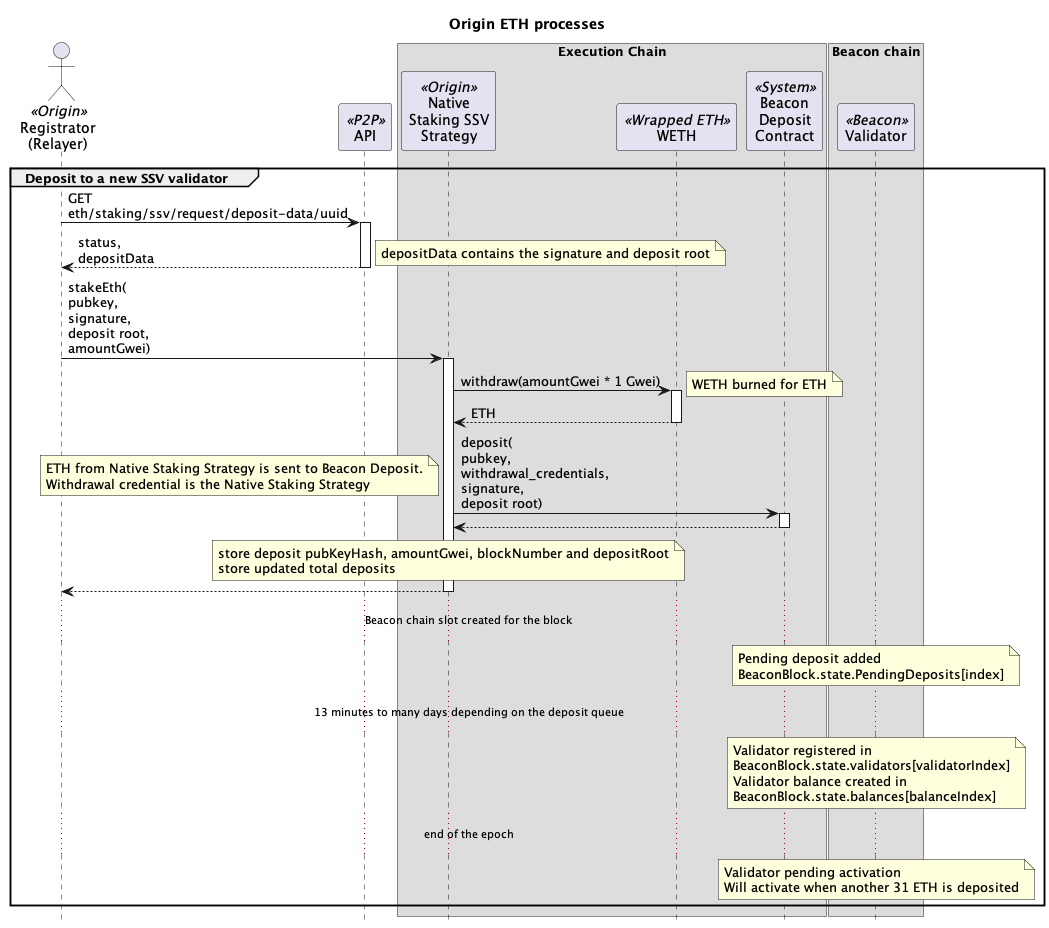

The diagram above was rendered by PlantUML. Its source (embedded in the PNG):
@startuml

skinparam tabSize 2
hide footbox

title "Origin ETH processes"

' actor "Anyone" as sender
' actor "Block\nBuilder\n(MEV)" as mev
actor "Registrator\n(Relayer)" as reg <<Origin>>
' actor "Strategist\n(2/8 Safe)" as strategist <<Origin>>
' actor "Governor\n(Timelock)" as gov <<Origin>>
' actor "Treasury" as treasury <<Origin>>
participant "API" as api <<P2P>>
' actor "Operators" as ssvOp <<SSV>>

box "Execution Chain"
' participant "Harvester" as harv <<Origin>>
' participant "Dripper" as drip <<Origin>>
' participant "Vault" as vault <<Origin>>
participant "Native\nStaking SSV\nStrategy" as nativeStrat <<Origin>>
' participant "Fee\nAccumulator" as feeAccum <<Origin>>
' participant "SSV Network" as ssvNet <<SSV>>
' participant "Token" as ssv <<SSV>>
participant "WETH" as weth <<Wrapped ETH>>
' participant "Beacon\nOracle" as bo <<Origin>>
participant "Beacon\nDeposit\nContract" as dep <<System>>
' participant "Beacon\nBlock\nRoots" as roots <<System>>
end box

box "Beacon chain"
participant "Validator" as val <<Beacon>>
end box

' group Governor initializes the Native Staking Strategy

' gov -> nativeStrat : initialize()
' activate nativeStrat
' nativeStrat -> ssv : approve(\nSSV Network,\namount)
' activate ssv
' note right : Native Staking Strategy approves\nSSV Network to spend\nSSV tokens
' return
' nativeStrat -> ssvNet : setFeeRecipientAddress(\nFeeAccumulator)
' activate ssvNet
' note right : set FeeAccumulator\nto receive MEV rewards
' return
' return

' gov -> ssv : transfer(\nfrom\nto\namount)
' activate ssv
' note right : transfer SSV tokens\nfrom Governor\nto Native Staking Strategy
' return

' end group

' group Registrator creates a new SSV validator

' reg -> api: POST\neth/staking/ssv/request/create\nuuid,\nvalidatorsCount,\ntype,\nwithdrawalAddress,\nfeeRecipientAddress,\nssvOwnerAddress,\noperationPeriodInDays,\namountPerValidator,\nwithdrawalCredentialsType
' activate api
' note right
' withdrawalAddress is Native Staking Strategy
' feeRecipientAddress is FeeAccumulator contract
' ssvOwnerAddress is Native Staking Strategy
' type is with-encrypt-key
' ecdhPublicKey public key for encrypting the validator keys
' operationPeriodInDays is 0 if not the first validator in the cluster
' amountPerValidator 1 ETH in Gwei to limit front-run deposits
' withdrawalCredentialsType 0x02 for compounding validators
' end note
' api -> api: private key
' note right : generate a validator private key
' api -> api: split(key)
' note right : splits validator key into multiple KeyShares
' return

' reg -> api: GET\neth/staking/ssv/request/status/uuid
' activate api
' return status,\npubkey\nvalidatorRegistration,\nshareData
' note right : validatorRegistration contains the operatorIds and cluster details

' reg -> nativeStrat : registerSsvValidators(\npublicKeys[],\noperatorIds,\nsharesData[],\nssvAmount,\ncluster)
' activate nativeStrat
' note right
' cluster data:
' The number of validators in the cluster
' The index of network fees related to this cluster
' The last index calculated for the cluster
' Flag indicating whether the cluster is active
' The SSV balance of the cluster
' end note
' nativeStrat -> ssvNet : bulkRegisterValidator(\npublicKeys[],\noperatorIds,\nsharesData[],\nssvAmount,\ncluster)
' activate ssvNet
' ssvNet -> ssv : transferFrom(\nfrom\nto\namount)
' activate ssv
' note right: for the first validator\ntransfer SSV tokens\nfrom NodeDelegator\nto SSV Network
' return
' return
' return

' end group

' ... 20 minutes ...

group Deposit to a new SSV validator

reg -> api: GET\neth/staking/ssv/request/deposit-data/uuid
activate api
return status,\ndepositData
note right : depositData contains the signature and deposit root

reg -> nativeStrat : stakeEth(\npubkey,\nsignature,\ndeposit root,\namountGwei)
activate nativeStrat
nativeStrat -> weth : withdraw(amountGwei * 1 Gwei)
activate weth
note right : WETH burned for ETH
return ETH

nativeStrat -> dep : deposit(\npubkey,\nwithdrawal_credentials,\nsignature,\ndeposit root)
activate dep
note left
ETH from Native Staking Strategy is sent to Beacon Deposit.
Withdrawal credential is the Native Staking Strategy
end note
return

note over nativeStrat
store deposit pubKeyHash, amountGwei, blockNumber and depositRoot
store updated total deposits
end note

return

... Beacon chain slot created for the block ...

note over val : Pending deposit added\nBeaconBlock.state.PendingDeposits[index]

... 13 minutes to many days depending on the deposit queue ...

note over val
Validator registered in
BeaconBlock.state.validators[validatorIndex]
Validator balance created in
BeaconBlock.state.balances[balanceIndex]
end note

... end of the epoch ...

note over val
Validator pending activation
Will activate when another 31 ETH is deposited
end note
end group

' group Deposit more to existing validator

' reg -> api: POST\neth/staking/direct/increment-request/create\nuuid\npubkeys,amountPerValidator,withdrawalAddress
' activate api
' note right: amountPerValidator is in Gwei
' return 

' reg -> api: GET\neth/staking/eth/staking/increment-request/status/uuid
' activate api
' return status,\ndepositData
' note right : depositData contains the signature and deposit root

' reg -> nativeStrat : stakeEth(\npubkey,\nsignature,\ndeposit root,\namountGwei)
' activate nativeStrat
' nativeStrat -> weth : withdraw(amountGwei * 1 Gwei)
' activate weth
' note right : WETH burned for ETH
' return ETH

' nativeStrat -> dep : deposit(\npubkey,\nwithdrawal_credentials,\nsignature,\ndeposit root)
' activate dep
' note left
' ETH from Native Staking Strategy is sent to Beacon Deposit.
' Withdrawal credential is the Native Staking Strategy
' end note
' return

' note over nativeStrat
' store deposit pubKeyHash, amountGwei, blockNumber and depositRoot
' store updated total deposits
' end note
' return

' ... Beacon chain slot created for the block ...

' note over val : Pending deposit added\nBeaconBlock.state.PendingDeposits[index]

' ... 13 minutes to many days depending on the deposit queue ...

' note over val: Validator balance updated\nBeaconBlock.state.balances[balanceIndex]

' ... end of the epoch ...

' note over val: Validator activated if >= 32 ETH

' end group


' group Verify validator deposit

' sender -> val : getBlockV2(slot)
' note left : slot the deposit was\ncreated on the execution layer
' activate val
' return beacon block

' sender -> val : getStateV2(slot)
' note left : slot the deposit was\ncreated on the execution layer
' activate val
' return beacon state

' sender -> sender : generateSlotProof(\nbeacon block)
' sender -> sender : generateBlockProof(\nbeacon block,\nbeacon state)

' ' map block number to slot in Beacon Oracle
' sender -> bo : proveSlot(timestamp,\nslot number,\nblock number,\nslot proof,\nblock proof)
' activate bo
' bo -> roots : get(timestamp)
' note left
' timestamp of the block after the block we want to map to a slot.
' This is because the timestamp will get the parent block root.
' end note
' activate roots
' return parent block root
' note over bo
' construct the slot root
' verify slot root against the parent block root using the slot proof
' construct the block number root
' verify block root against the parent block root using the block proof
' store map of block to slot
' end note
' return

' ... four validators are activated each epoch from the Validator Queue (1-10 days) ...

' note over val : Active

' end group

' sender -> val : getBlockV2(slot)
' note left : slot on or after the deposit\nwas processed on the Beacon chain
' activate val
' return beacon block

' sender -> val : getStateV2(slot)
' note left : slot on or after the deposit\nwas processed on the Beacon chain
' activate val
' return beacon state

' sender -> sender : generateValidatorProof(\nvalidator index,\nbeacon block,\nbeacon state)
' sender -> sender : generateFirstPendingDepositProof(\nbeacon block,\nbeacon state)

' ' prove a deposit has been processed on the Beacon chain
' sender -> nativeStrat : verifyDeposit(\ndeposit root,\nvalidator index,\ntimestamp,\nvalidator details,\nvalidator details proof,\nfirst pending deposit\nfirst pending deposit proof)
' activate nativeStrat
' nativeStrat -> roots : get(block timestamp)
' note left: timestamp of the block after the block we are proving for
' activate roots
' return parent block root

' ' verify the validator
' note over nativeStrat
' get pubkey of deposit using the deposit root
' construct validator root using the pubkey from the deposit and validator details
' verify validator proof against the parent block root using the validator root and index
' end note

' ' verify first pending deposit 
' note over nativeStrat
' construct the root of the first pending deposit
' verify first pending deposit proof against the parent block root
' end note

' loop stored deposits
'     alt the deposit root matches
'         nativeStrat -> bo : mapBlock2Slot(deposit block)
'         activate bo
'         return slot

'         note over nativeStrat
'             if the deposit's slot equals the first pending deposit's slot
'                 revert
'             else if the deposit's slot < the first pending deposit's slot
'                 delete stored deposit
'                 reduce total pending deposits by deposit amount
'                 add validator index to active validators
'         end note
'     end
' end

' return

' end group

' group Update balances

' sender -> nativeStrat : snapBalances()
' activate nativeStrat
' nativeStrat -> roots : get(block timestamp)
' activate roots
' return parent block root
' note over nativeStrat
' store strategy WETH and ETH balances
' store parent block root
' end note
' return

' sender -> val : getBlockV2(slot)
' note left : slot after snapBeaconRoot was taken
' activate val
' return beacon block

' sender -> val : getStateV2(slot)
' note left : slot after snapBeaconRoot was taken
' activate val
' return beacon state

' sender -> sender : generateFirstPendingDepositProof(\nbeacon block,\nbeacon state)
' note left : proof against beacon block root
' sender -> sender : generateValidatorBalanceContainerProof(\nbeacon block,\nbeacon state)
' note left : proof against beacon block root
' loop active validator indexes
' sender -> sender : generateValidatorBalanceProof(\nvalidator index,\nbeacon block,\nbeacon state)
' note left: proof against root of\nbeaconBlock.state.balances
' end

' sender -> nativeStrat : proveBalances(\nfirst pending deposit\nfirst pending deposit proof,\nvalidator container proof,\nvalidator balance proofs)
' activate nativeStrat
' loop stored deposits
'     nativeStrat -> bo : mapBlock2Slot(deposit block)
'     activate bo
'     return slot

'     note over nativeStrat
'         revert if the stored deposit's slot is <= the first pending deposit's slot
'     end note

'     note over nativeStrat: total pending deposit amounts
' end

' note over nativeStrat
'     verify balances container proof against the snapped block root
' end note
' loop active validator indexes
'     note over nativeStrat
'         verify validator balance proof against the balances container root using the validator index
'     end note

'     note over nativeStrat
'         decode the validator balance from the balance root
'         total validator balances
'     end note
' end
' note over nativeStrat
'     store strategy balance =
'         ETH balance from snap +
'         WETH balance from snap +
'         total pending deposit amounts +
'         total validator balances
' end note

' return

' end group

' group Registrator deposits more SSV to SSV cluster

' strategist -> ssv : transfer(\nto\namount)
' activate ssv
' note right : transfer SSV tokens\nfrom Treasury\nto Native Staking Strategy
' return

' group SSV ClusterScanner
' reg -> ssvNet : getPastEvents(filter)
' activate ssvNet
' note right : get all events where the ownerAddress\nis the Native Staking Strategy
' return events

' reg -> reg : getCluster(events):\n cluster
' note right
' cluster data:
'   validatorCount
'   networkFeeIndex
'   index
'   active
'   balance
' end note
' end group

' strategist -> nativeStrat : depositSSV(\noperatorIds,\namount,\ncluster)
' activate nativeStrat
' nativeStrat -> ssvNet : deposit(\nclusterOwner,\noperatorIds,\namount,\ncluster)
' activate ssvNet
' note right
' clusterOwner is Native Staking Strategy
' operatorIds are the SSV Operators
' amount of SSV tokens
' end note
' ssvNet -> ssv : transferFrom(\nfrom\nto\namount)
' activate ssv
' note right: transfer SSV tokens\nfrom Native Staking Strategy\nto SSV Network
' return
' return
' return
' end group

' group Consensus Rewards

' note over val
' attesting to blocks
' participating in sync committees
' end note
' val -> val : ETH

' ... swept every 8-10 days ...

' note over val : partial withdraw of excess ETH\nfrom validator to the Native Staking Strategy
' val -> nativeStrat : ETH

' note over nativeStrat : Native Staking Strategy's\nWETH balance does not change

' end group

' group Registrator full withdraw from validator

' reg -> nativeStrat : exitSsvValidator(\npublicKey\noperatorIds)
' activate nativeStrat
' nativeStrat -> ssvNet : exitValidator(\npublicKey\noperatorIds)
' activate ssvNet
' return
' return

' ssvOp -> ssvOp : sign(\npk,\nexit message)
' note right : voluntary exit message signed by the validator private key
' ssvOp -> val : signed voluntary exit message
' activate val
' return

' ... wait until validator has exited.\nmin four epochs (~25 min), currently 1.5 hours but can take a number of days depending on the number of validators in the exit queue ...

' reg -> nativeStrat : removeSsvValidator(\npublicKey,\noperatorIds,\ncluster)
' activate nativeStrat
' nativeStrat -> ssvNet : removeValidator(\npublicKey\noperatorIds,\ncluster)
' activate ssvNet
' note right : stop paying SSV to Operators\n and reduce required SSV collateral
' return
' return

' ... wait for the validator to be swept on the Beacon chain\ncurrent time is every 8.5 days ...

' val -> nativeStrat : ETH
' note left : transfer staked ETH and rewards\nfrom Beacon Deposit\nto Native Staking Strategy

' note over nativeStrat : Native Staking Strategy's\nWETH balance does not change

' end group

' group Execution Rewards

' mev -> feeAccum : ETH
' note right : MEV rewards

' sender -> nativeStrat : ETH
' note right : tx priority fees

' note over nativeStrat : Native Staking Strategy's WETH balance\ndoes not change from either

' end group

' group Registrator does accounting of consensus rewards and validator withdrawals

' reg -> nativeStrat : doAccounting()
' activate nativeStrat

' note over nativeStrat
' ETH received since last accounting = current ETH balance - previous consensus rewards
' validator withdrawals = ETH received / 32 ETH
' end note

' nativeStrat -> weth : deposit(\nwithdrawn ETH)
' activate weth
' note left : convert ETH from full withdrawals to WETH
' return

' nativeStrat -> weth : transfer(\nvault,\nwithdrawn ETH)
' activate weth
' note left : transfer withdrawn WETH\nfrom Native Staking Strategy\nto OETH Vault
' return

' note over nativeStrat
' Add remaining ETH to consensus rewards.
' ETH from consensus rewards stays in the Native Staking Strategy.
' end note

' return accounting valid flag

' end group

' group Harvester collects ETH rewards

' sender -> harv : harvestAndTransfer(\nstrategy)
' activate harv
' harv -> nativeStrat : collectRewardTokens()
' activate nativeStrat

' nativeStrat -> feeAccum : collect()
' activate feeAccum
' feeAccum -> nativeStrat : ETH
' note right : send all execution rewards in the FeeAccumulator\nto the Native Staking Stragegy
' return execution rewards

' note over nativeStrat : total rewards = execution rewards + consensus rewards

' note over nativeStrat : reset consensus rewards to zero

' nativeStrat -> weth : deposit(\ntotal rewards)
' activate weth
' note left : convert ETH rewards to WETH
' return

' nativeStrat -> weth : transfer(\nHarvester,\ntotal ETH rewards)
' activate weth
' note left : transfer rewards as WETH\nfrom Native Staking Strategy\nto Harvester
' return

' return

' harv -> weth : transfer(\nDripper,\nETH rewards)
' activate weth
' note left : transfer WETH rewards\nfrom Harvester\nto Dripper
' return

' return

' end group

' group Collect and rebase

' sender -> drip : collectAndRebase()
' activate drip

' drip -> weth : transfer(\nvault,\nstreamed ETH)
' note left : Stream ETH from last collect to now
' activate weth
' note over drip : Recalculate 7 day drip rate\nbased on WETH balance
' return

' drip -> vault : rebase()
' activate vault
' return

' return

' end group

' group Strategist pauses Native Staking Strategy

' strategist -> nativeStrat : pause()
' activate nativeStrat
' return

' end group

' group Strategist unpauses Native Staking Strategy

' strategist -> nativeStrat : manuallyFixAccounting(0, 0, 0)
' activate nativeStrat
' note right : params _validatorsDelta, _consensusRewardsDelta\nand _ethToVaultAmount all set to zero
' nativeStrat -> nativeStrat
' note right : unpause
' return

' end group

@enduml